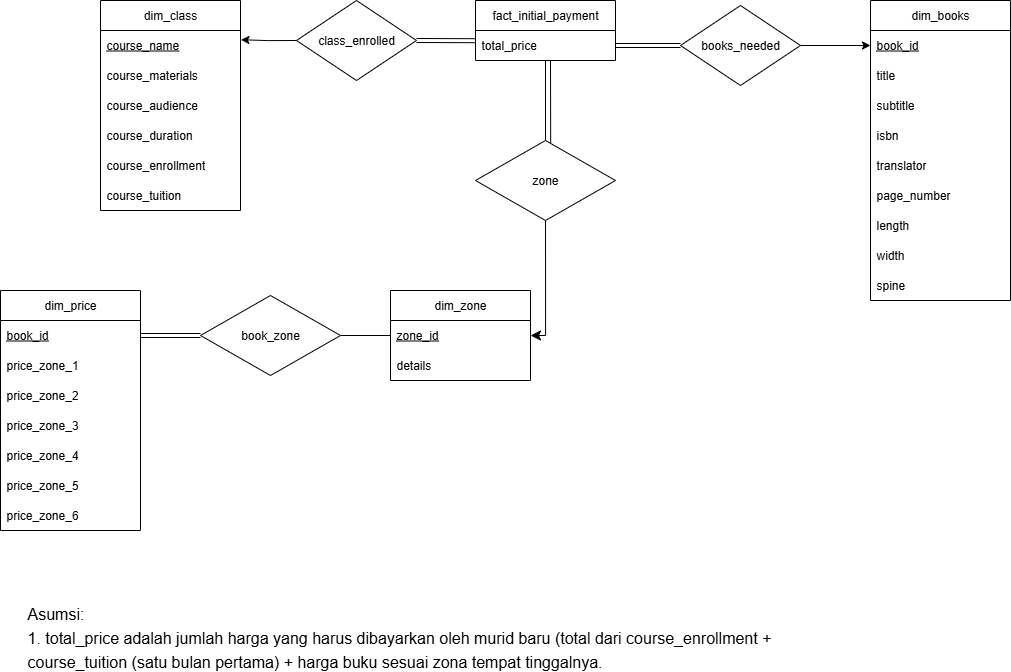

The diagram above was exported from draw.io. Its source (the exported page's mxGraphModel, read from the mxfile embedded in the PNG):
<mxGraphModel dx="696" dy="935" grid="1" gridSize="10" guides="1" tooltips="1" connect="1" arrows="1" fold="1" page="1" pageScale="1" pageWidth="850" pageHeight="1100" math="0" shadow="0">
  <root>
    <mxCell id="0" />
    <mxCell id="1" parent="0" />
    <mxCell id="3s34cbAkaPPoeK_MO_L3-2" style="edgeStyle=none;curved=1;rounded=0;orthogonalLoop=1;jettySize=auto;html=1;entryX=0.5;entryY=0;entryDx=0;entryDy=0;fontSize=12;startSize=8;endSize=8;endArrow=none;endFill=0;" edge="1" parent="1" source="mVi5pefvIiuO4_JTV6NX-1" target="3s34cbAkaPPoeK_MO_L3-1">
      <mxGeometry relative="1" as="geometry" />
    </mxCell>
    <mxCell id="mVi5pefvIiuO4_JTV6NX-1" value="fact_initial_payment" style="swimlane;fontStyle=0;childLayout=stackLayout;horizontal=1;startSize=30;horizontalStack=0;resizeParent=1;resizeParentMax=0;resizeLast=0;collapsible=1;marginBottom=0;whiteSpace=wrap;html=1;" parent="1" vertex="1">
      <mxGeometry x="475" y="210" width="140" height="60" as="geometry" />
    </mxCell>
    <mxCell id="mVi5pefvIiuO4_JTV6NX-5" value="total_price" style="text;strokeColor=none;fillColor=none;align=left;verticalAlign=middle;spacingLeft=4;spacingRight=4;overflow=hidden;points=[[0,0.5],[1,0.5]];portConstraint=eastwest;rotatable=0;whiteSpace=wrap;html=1;" parent="mVi5pefvIiuO4_JTV6NX-1" vertex="1">
      <mxGeometry y="30" width="140" height="30" as="geometry" />
    </mxCell>
    <mxCell id="mVi5pefvIiuO4_JTV6NX-6" value="dim_books" style="swimlane;fontStyle=0;childLayout=stackLayout;horizontal=1;startSize=30;horizontalStack=0;resizeParent=1;resizeParentMax=0;resizeLast=0;collapsible=1;marginBottom=0;whiteSpace=wrap;html=1;" parent="1" vertex="1">
      <mxGeometry x="870" y="210" width="140" height="300" as="geometry" />
    </mxCell>
    <mxCell id="mVi5pefvIiuO4_JTV6NX-7" value="book_id" style="text;strokeColor=none;fillColor=none;align=left;verticalAlign=middle;spacingLeft=4;spacingRight=4;overflow=hidden;points=[[0,0.5],[1,0.5]];portConstraint=eastwest;rotatable=0;whiteSpace=wrap;html=1;fontStyle=4" parent="mVi5pefvIiuO4_JTV6NX-6" vertex="1">
      <mxGeometry y="30" width="140" height="30" as="geometry" />
    </mxCell>
    <mxCell id="mVi5pefvIiuO4_JTV6NX-8" value="title" style="text;strokeColor=none;fillColor=none;align=left;verticalAlign=middle;spacingLeft=4;spacingRight=4;overflow=hidden;points=[[0,0.5],[1,0.5]];portConstraint=eastwest;rotatable=0;whiteSpace=wrap;html=1;" parent="mVi5pefvIiuO4_JTV6NX-6" vertex="1">
      <mxGeometry y="60" width="140" height="30" as="geometry" />
    </mxCell>
    <mxCell id="mVi5pefvIiuO4_JTV6NX-9" value="subtitle" style="text;strokeColor=none;fillColor=none;align=left;verticalAlign=middle;spacingLeft=4;spacingRight=4;overflow=hidden;points=[[0,0.5],[1,0.5]];portConstraint=eastwest;rotatable=0;whiteSpace=wrap;html=1;" parent="mVi5pefvIiuO4_JTV6NX-6" vertex="1">
      <mxGeometry y="90" width="140" height="30" as="geometry" />
    </mxCell>
    <mxCell id="mVi5pefvIiuO4_JTV6NX-10" value="isbn" style="text;strokeColor=none;fillColor=none;align=left;verticalAlign=middle;spacingLeft=4;spacingRight=4;overflow=hidden;points=[[0,0.5],[1,0.5]];portConstraint=eastwest;rotatable=0;whiteSpace=wrap;html=1;" parent="mVi5pefvIiuO4_JTV6NX-6" vertex="1">
      <mxGeometry y="120" width="140" height="30" as="geometry" />
    </mxCell>
    <mxCell id="mVi5pefvIiuO4_JTV6NX-11" value="translator" style="text;strokeColor=none;fillColor=none;align=left;verticalAlign=middle;spacingLeft=4;spacingRight=4;overflow=hidden;points=[[0,0.5],[1,0.5]];portConstraint=eastwest;rotatable=0;whiteSpace=wrap;html=1;" parent="mVi5pefvIiuO4_JTV6NX-6" vertex="1">
      <mxGeometry y="150" width="140" height="30" as="geometry" />
    </mxCell>
    <mxCell id="mVi5pefvIiuO4_JTV6NX-12" value="page_number" style="text;strokeColor=none;fillColor=none;align=left;verticalAlign=middle;spacingLeft=4;spacingRight=4;overflow=hidden;points=[[0,0.5],[1,0.5]];portConstraint=eastwest;rotatable=0;whiteSpace=wrap;html=1;" parent="mVi5pefvIiuO4_JTV6NX-6" vertex="1">
      <mxGeometry y="180" width="140" height="30" as="geometry" />
    </mxCell>
    <mxCell id="mVi5pefvIiuO4_JTV6NX-13" value="length" style="text;strokeColor=none;fillColor=none;align=left;verticalAlign=middle;spacingLeft=4;spacingRight=4;overflow=hidden;points=[[0,0.5],[1,0.5]];portConstraint=eastwest;rotatable=0;whiteSpace=wrap;html=1;" parent="mVi5pefvIiuO4_JTV6NX-6" vertex="1">
      <mxGeometry y="210" width="140" height="30" as="geometry" />
    </mxCell>
    <mxCell id="mVi5pefvIiuO4_JTV6NX-14" value="width" style="text;strokeColor=none;fillColor=none;align=left;verticalAlign=middle;spacingLeft=4;spacingRight=4;overflow=hidden;points=[[0,0.5],[1,0.5]];portConstraint=eastwest;rotatable=0;whiteSpace=wrap;html=1;" parent="mVi5pefvIiuO4_JTV6NX-6" vertex="1">
      <mxGeometry y="240" width="140" height="30" as="geometry" />
    </mxCell>
    <mxCell id="mVi5pefvIiuO4_JTV6NX-15" value="spine" style="text;strokeColor=none;fillColor=none;align=left;verticalAlign=middle;spacingLeft=4;spacingRight=4;overflow=hidden;points=[[0,0.5],[1,0.5]];portConstraint=eastwest;rotatable=0;whiteSpace=wrap;html=1;" parent="mVi5pefvIiuO4_JTV6NX-6" vertex="1">
      <mxGeometry y="270" width="140" height="30" as="geometry" />
    </mxCell>
    <mxCell id="mVi5pefvIiuO4_JTV6NX-16" value="dim_class" style="swimlane;fontStyle=0;childLayout=stackLayout;horizontal=1;startSize=30;horizontalStack=0;resizeParent=1;resizeParentMax=0;resizeLast=0;collapsible=1;marginBottom=0;whiteSpace=wrap;html=1;" parent="1" vertex="1">
      <mxGeometry x="100" y="210" width="140" height="210" as="geometry" />
    </mxCell>
    <mxCell id="mVi5pefvIiuO4_JTV6NX-17" value="course_name" style="text;strokeColor=none;fillColor=none;align=left;verticalAlign=middle;spacingLeft=4;spacingRight=4;overflow=hidden;points=[[0,0.5],[1,0.5]];portConstraint=eastwest;rotatable=0;whiteSpace=wrap;html=1;fontStyle=4" parent="mVi5pefvIiuO4_JTV6NX-16" vertex="1">
      <mxGeometry y="30" width="140" height="30" as="geometry" />
    </mxCell>
    <mxCell id="mVi5pefvIiuO4_JTV6NX-18" value="course_materials" style="text;strokeColor=none;fillColor=none;align=left;verticalAlign=middle;spacingLeft=4;spacingRight=4;overflow=hidden;points=[[0,0.5],[1,0.5]];portConstraint=eastwest;rotatable=0;whiteSpace=wrap;html=1;" parent="mVi5pefvIiuO4_JTV6NX-16" vertex="1">
      <mxGeometry y="60" width="140" height="30" as="geometry" />
    </mxCell>
    <mxCell id="mVi5pefvIiuO4_JTV6NX-19" value="course_audience" style="text;strokeColor=none;fillColor=none;align=left;verticalAlign=middle;spacingLeft=4;spacingRight=4;overflow=hidden;points=[[0,0.5],[1,0.5]];portConstraint=eastwest;rotatable=0;whiteSpace=wrap;html=1;" parent="mVi5pefvIiuO4_JTV6NX-16" vertex="1">
      <mxGeometry y="90" width="140" height="30" as="geometry" />
    </mxCell>
    <mxCell id="mVi5pefvIiuO4_JTV6NX-20" value="course_duration" style="text;strokeColor=none;fillColor=none;align=left;verticalAlign=middle;spacingLeft=4;spacingRight=4;overflow=hidden;points=[[0,0.5],[1,0.5]];portConstraint=eastwest;rotatable=0;whiteSpace=wrap;html=1;" parent="mVi5pefvIiuO4_JTV6NX-16" vertex="1">
      <mxGeometry y="120" width="140" height="30" as="geometry" />
    </mxCell>
    <mxCell id="mVi5pefvIiuO4_JTV6NX-21" value="course_enrollment" style="text;strokeColor=none;fillColor=none;align=left;verticalAlign=middle;spacingLeft=4;spacingRight=4;overflow=hidden;points=[[0,0.5],[1,0.5]];portConstraint=eastwest;rotatable=0;whiteSpace=wrap;html=1;" parent="mVi5pefvIiuO4_JTV6NX-16" vertex="1">
      <mxGeometry y="150" width="140" height="30" as="geometry" />
    </mxCell>
    <mxCell id="mVi5pefvIiuO4_JTV6NX-22" value="course_tuition" style="text;strokeColor=none;fillColor=none;align=left;verticalAlign=middle;spacingLeft=4;spacingRight=4;overflow=hidden;points=[[0,0.5],[1,0.5]];portConstraint=eastwest;rotatable=0;whiteSpace=wrap;html=1;" parent="mVi5pefvIiuO4_JTV6NX-16" vertex="1">
      <mxGeometry y="180" width="140" height="30" as="geometry" />
    </mxCell>
    <mxCell id="mVi5pefvIiuO4_JTV6NX-23" value="dim_price" style="swimlane;fontStyle=0;childLayout=stackLayout;horizontal=1;startSize=30;horizontalStack=0;resizeParent=1;resizeParentMax=0;resizeLast=0;collapsible=1;marginBottom=0;whiteSpace=wrap;html=1;" parent="1" vertex="1">
      <mxGeometry y="500" width="140" height="240" as="geometry" />
    </mxCell>
    <mxCell id="mVi5pefvIiuO4_JTV6NX-24" value="book_id" style="text;strokeColor=none;fillColor=none;align=left;verticalAlign=middle;spacingLeft=4;spacingRight=4;overflow=hidden;points=[[0,0.5],[1,0.5]];portConstraint=eastwest;rotatable=0;whiteSpace=wrap;html=1;fontStyle=4" parent="mVi5pefvIiuO4_JTV6NX-23" vertex="1">
      <mxGeometry y="30" width="140" height="30" as="geometry" />
    </mxCell>
    <mxCell id="mVi5pefvIiuO4_JTV6NX-25" value="price_zone_1" style="text;strokeColor=none;fillColor=none;align=left;verticalAlign=middle;spacingLeft=4;spacingRight=4;overflow=hidden;points=[[0,0.5],[1,0.5]];portConstraint=eastwest;rotatable=0;whiteSpace=wrap;html=1;" parent="mVi5pefvIiuO4_JTV6NX-23" vertex="1">
      <mxGeometry y="60" width="140" height="30" as="geometry" />
    </mxCell>
    <mxCell id="mVi5pefvIiuO4_JTV6NX-26" value="price_zone_2" style="text;strokeColor=none;fillColor=none;align=left;verticalAlign=middle;spacingLeft=4;spacingRight=4;overflow=hidden;points=[[0,0.5],[1,0.5]];portConstraint=eastwest;rotatable=0;whiteSpace=wrap;html=1;" parent="mVi5pefvIiuO4_JTV6NX-23" vertex="1">
      <mxGeometry y="90" width="140" height="30" as="geometry" />
    </mxCell>
    <mxCell id="mVi5pefvIiuO4_JTV6NX-27" value="price_zone_3" style="text;strokeColor=none;fillColor=none;align=left;verticalAlign=middle;spacingLeft=4;spacingRight=4;overflow=hidden;points=[[0,0.5],[1,0.5]];portConstraint=eastwest;rotatable=0;whiteSpace=wrap;html=1;" parent="mVi5pefvIiuO4_JTV6NX-23" vertex="1">
      <mxGeometry y="120" width="140" height="30" as="geometry" />
    </mxCell>
    <mxCell id="mVi5pefvIiuO4_JTV6NX-28" value="price_zone_4" style="text;strokeColor=none;fillColor=none;align=left;verticalAlign=middle;spacingLeft=4;spacingRight=4;overflow=hidden;points=[[0,0.5],[1,0.5]];portConstraint=eastwest;rotatable=0;whiteSpace=wrap;html=1;" parent="mVi5pefvIiuO4_JTV6NX-23" vertex="1">
      <mxGeometry y="150" width="140" height="30" as="geometry" />
    </mxCell>
    <mxCell id="mVi5pefvIiuO4_JTV6NX-29" value="price_zone_5" style="text;strokeColor=none;fillColor=none;align=left;verticalAlign=middle;spacingLeft=4;spacingRight=4;overflow=hidden;points=[[0,0.5],[1,0.5]];portConstraint=eastwest;rotatable=0;whiteSpace=wrap;html=1;" parent="mVi5pefvIiuO4_JTV6NX-23" vertex="1">
      <mxGeometry y="180" width="140" height="30" as="geometry" />
    </mxCell>
    <mxCell id="mVi5pefvIiuO4_JTV6NX-30" value="price_zone_6" style="text;strokeColor=none;fillColor=none;align=left;verticalAlign=middle;spacingLeft=4;spacingRight=4;overflow=hidden;points=[[0,0.5],[1,0.5]];portConstraint=eastwest;rotatable=0;whiteSpace=wrap;html=1;" parent="mVi5pefvIiuO4_JTV6NX-23" vertex="1">
      <mxGeometry y="210" width="140" height="30" as="geometry" />
    </mxCell>
    <mxCell id="mVi5pefvIiuO4_JTV6NX-38" value="dim_zone" style="swimlane;fontStyle=0;childLayout=stackLayout;horizontal=1;startSize=30;horizontalStack=0;resizeParent=1;resizeParentMax=0;resizeLast=0;collapsible=1;marginBottom=0;whiteSpace=wrap;html=1;" parent="1" vertex="1">
      <mxGeometry x="390" y="500" width="140" height="90" as="geometry" />
    </mxCell>
    <mxCell id="mVi5pefvIiuO4_JTV6NX-39" value="zone_id" style="text;strokeColor=none;fillColor=none;align=left;verticalAlign=middle;spacingLeft=4;spacingRight=4;overflow=hidden;points=[[0,0.5],[1,0.5]];portConstraint=eastwest;rotatable=0;whiteSpace=wrap;html=1;fontStyle=4" parent="mVi5pefvIiuO4_JTV6NX-38" vertex="1">
      <mxGeometry y="30" width="140" height="30" as="geometry" />
    </mxCell>
    <mxCell id="mVi5pefvIiuO4_JTV6NX-40" value="details" style="text;strokeColor=none;fillColor=none;align=left;verticalAlign=middle;spacingLeft=4;spacingRight=4;overflow=hidden;points=[[0,0.5],[1,0.5]];portConstraint=eastwest;rotatable=0;whiteSpace=wrap;html=1;" parent="mVi5pefvIiuO4_JTV6NX-38" vertex="1">
      <mxGeometry y="60" width="140" height="30" as="geometry" />
    </mxCell>
    <mxCell id="mVi5pefvIiuO4_JTV6NX-43" value="class_enrolled" style="rhombus;whiteSpace=wrap;html=1;" parent="1" vertex="1">
      <mxGeometry x="296" y="210" width="120" height="80" as="geometry" />
    </mxCell>
    <mxCell id="i0KDe8WaKDhUoo-Obt6R-4" style="edgeStyle=orthogonalEdgeStyle;rounded=0;orthogonalLoop=1;jettySize=auto;html=1;exitX=0;exitY=0.5;exitDx=0;exitDy=0;entryX=1;entryY=0.5;entryDx=0;entryDy=0;shape=link;" parent="1" source="rE02VbqVcOcPPdKlBalw-1" target="mVi5pefvIiuO4_JTV6NX-5" edge="1">
      <mxGeometry relative="1" as="geometry" />
    </mxCell>
    <mxCell id="i0KDe8WaKDhUoo-Obt6R-5" value="" style="edgeStyle=orthogonalEdgeStyle;rounded=0;orthogonalLoop=1;jettySize=auto;html=1;entryX=0;entryY=0.5;entryDx=0;entryDy=0;" parent="1" source="rE02VbqVcOcPPdKlBalw-1" target="mVi5pefvIiuO4_JTV6NX-7" edge="1">
      <mxGeometry relative="1" as="geometry" />
    </mxCell>
    <mxCell id="rE02VbqVcOcPPdKlBalw-1" value="books_needed" style="rhombus;whiteSpace=wrap;html=1;" parent="1" vertex="1">
      <mxGeometry x="680" y="215" width="120" height="80" as="geometry" />
    </mxCell>
    <mxCell id="6MfgHzLKCLUQlToS3_yR-2" style="edgeStyle=orthogonalEdgeStyle;rounded=0;orthogonalLoop=1;jettySize=auto;html=1;exitX=0;exitY=0.5;exitDx=0;exitDy=0;entryX=1;entryY=0.5;entryDx=0;entryDy=0;shape=link;" parent="1" source="UeryTtTTNgYwfgxXTuml-1" target="mVi5pefvIiuO4_JTV6NX-24" edge="1">
      <mxGeometry relative="1" as="geometry" />
    </mxCell>
    <mxCell id="6MfgHzLKCLUQlToS3_yR-3" value="" style="edgeStyle=orthogonalEdgeStyle;rounded=0;orthogonalLoop=1;jettySize=auto;html=1;entryX=0;entryY=0.5;entryDx=0;entryDy=0;endArrow=none;endFill=0;" parent="1" source="UeryTtTTNgYwfgxXTuml-1" target="mVi5pefvIiuO4_JTV6NX-39" edge="1">
      <mxGeometry relative="1" as="geometry" />
    </mxCell>
    <mxCell id="UeryTtTTNgYwfgxXTuml-1" value="book_zone" style="rhombus;whiteSpace=wrap;html=1;" parent="1" vertex="1">
      <mxGeometry x="200" y="505" width="140" height="80" as="geometry" />
    </mxCell>
    <mxCell id="i0KDe8WaKDhUoo-Obt6R-1" style="edgeStyle=orthogonalEdgeStyle;rounded=0;orthogonalLoop=1;jettySize=auto;html=1;exitX=1;exitY=0.5;exitDx=0;exitDy=0;entryX=0.001;entryY=0.34;entryDx=0;entryDy=0;entryPerimeter=0;shape=link;" parent="1" source="mVi5pefvIiuO4_JTV6NX-43" target="mVi5pefvIiuO4_JTV6NX-5" edge="1">
      <mxGeometry relative="1" as="geometry" />
    </mxCell>
    <mxCell id="i0KDe8WaKDhUoo-Obt6R-2" style="edgeStyle=orthogonalEdgeStyle;rounded=0;orthogonalLoop=1;jettySize=auto;html=1;exitX=0;exitY=0.5;exitDx=0;exitDy=0;entryX=1.003;entryY=0.308;entryDx=0;entryDy=0;entryPerimeter=0;" parent="1" source="mVi5pefvIiuO4_JTV6NX-43" target="mVi5pefvIiuO4_JTV6NX-17" edge="1">
      <mxGeometry relative="1" as="geometry" />
    </mxCell>
    <mxCell id="TjDdY16giO9hJjyajHuL-1" value="&lt;font style=&quot;font-size: 16px;&quot;&gt;Asumsi:&lt;/font&gt;&lt;div&gt;&lt;font style=&quot;font-size: 16px;&quot;&gt;1. total_price adalah jumlah harga yang harus dibayarkan oleh murid baru (total dari course_enrollment + course_tuition (satu bulan pertama) + harga buku sesuai zona tempat tinggalnya.&lt;/font&gt;&lt;/div&gt;" style="text;html=1;align=left;verticalAlign=middle;whiteSpace=wrap;rounded=0;fontSize=20;" parent="1" vertex="1">
      <mxGeometry x="25" y="830" width="800" height="30" as="geometry" />
    </mxCell>
    <mxCell id="3s34cbAkaPPoeK_MO_L3-3" style="edgeStyle=orthogonalEdgeStyle;rounded=0;orthogonalLoop=1;jettySize=auto;html=1;exitX=0.5;exitY=1;exitDx=0;exitDy=0;entryX=1;entryY=0.5;entryDx=0;entryDy=0;fontSize=12;startSize=8;endSize=8;" edge="1" parent="1" source="3s34cbAkaPPoeK_MO_L3-1" target="mVi5pefvIiuO4_JTV6NX-39">
      <mxGeometry relative="1" as="geometry">
        <Array as="points">
          <mxPoint x="545" y="545" />
        </Array>
      </mxGeometry>
    </mxCell>
    <mxCell id="3s34cbAkaPPoeK_MO_L3-1" value="zone" style="rhombus;whiteSpace=wrap;html=1;" vertex="1" parent="1">
      <mxGeometry x="475" y="350" width="140" height="80" as="geometry" />
    </mxCell>
    <mxCell id="3s34cbAkaPPoeK_MO_L3-4" style="edgeStyle=none;curved=1;rounded=0;orthogonalLoop=1;jettySize=auto;html=1;entryX=0.537;entryY=0.031;entryDx=0;entryDy=0;fontSize=12;startSize=8;endSize=8;endArrow=none;endFill=0;entryPerimeter=0;" edge="1" parent="1" target="3s34cbAkaPPoeK_MO_L3-1">
      <mxGeometry relative="1" as="geometry">
        <mxPoint x="550" y="270" as="sourcePoint" />
        <mxPoint x="550" y="350" as="targetPoint" />
      </mxGeometry>
    </mxCell>
  </root>
</mxGraphModel>